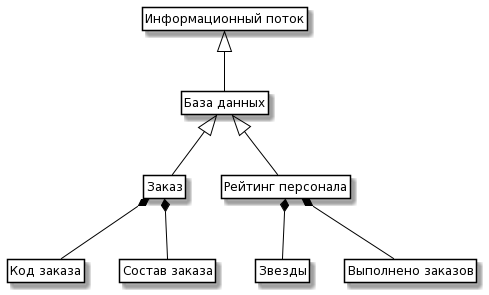

The diagram above was rendered by PlantUML. Its source (embedded in the PNG):
@startuml
skinparam class {
	BackgroundColor White
	ArrowColor Black
	BorderColor Black
}

class Information as "Информационный поток"

class DataBase as "База данных"

class Projects as "Заказ"
class Tasks as "Рейтинг персонала"

Class p_Project as "Код заказа"
Class p_Materials as "Состав заказа"

Class t_Project as "Звезды"
Class t_task as "Выполнено заказов"

Information <|-- DataBase 
DataBase <|-- Projects
DataBase <|-- Tasks

Projects *-- p_Project
Projects *-- p_Materials 
Tasks *-- t_Project
Tasks *-- t_task

hide members
hide circle
hide methods
@enduml